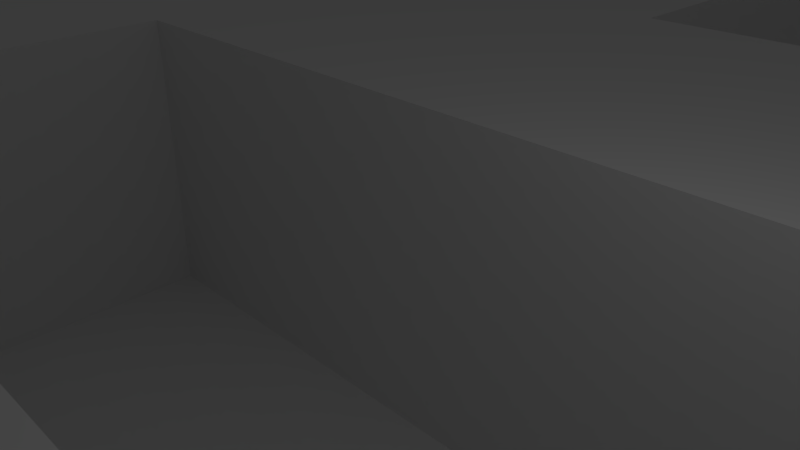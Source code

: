 # Source: Level01.blend  (saved by Blender 2.77.0; exported with 4.5.12 LTS)
import bpy
from mathutils import Matrix  # noqa: F401  (used for matrix-valued properties, if any)

bpy.ops.wm.read_factory_settings(use_empty=True)
scene = bpy.context.scene
scene.name = 'Scene'

# ---- collections
col_collection_1 = bpy.data.collections.new('Collection 1'); scene.collection.children.link(col_collection_1)

# ---- world
world_world = bpy.data.worlds.new('World'); scene.world = world_world
world_world.color = (0.05088, 0.05088, 0.05088)
world_world.use_sun_shadow = False
world_world.sun_shadow_jitter_overblur = 0.0
world_world.cycles.sampling_method = 'MANUAL'

# ---- cameras
cam_camera = bpy.data.cameras.new('Camera')
cam_camera.clip_end = 100.0
cam_camera.lens = 35.0
cam_camera.sensor_width = 32.0
cam_camera.sensor_height = 18.0
cam_camera.ortho_scale = 7.314
cam_camera.dof.focus_distance = 0.0
cam_camera.dof.aperture_fstop = 128.0

# ---- lights
light_lamp = bpy.data.lights.new('Lamp', 'POINT')
light_lamp.transmission_factor = 0.0
light_lamp.cutoff_distance = 30.0
light_lamp.energy = 100.0
light_lamp.shadow_buffer_clip_start = 1.001
light_lamp.shadow_soft_size = 0.1
light_lamp.shadow_maximum_resolution = 0.006
light_lamp.use_absolute_resolution = True

# ---- meshes
me_plane_001 = bpy.data.meshes.new('Plane.001')
me_plane_001.from_pydata([(-1.0, -1.0, 0.0), (1.0, -1.0, 0.0), (-1.0, 1.0, 0.0), (1.0, 1.0, 0.0), (-1.0, 0.8182, 0.0), (-1.0, 0.6364, 0.0), (-1.0, 0.4545, 0.0), (-1.0, 0.2727, 0.0), (-1.0, 0.09091, 0.0), (-1.0, -0.09091, 0.0), (-1.0, -0.2727, 0.0), (-1.0, -0.4545, 0.0), (-1.0, -0.6364, 0.0), (-1.0, -0.8182, 0.0), (-0.8182, -1.0, 0.0), (-0.6364, -1.0, 0.0), (-0.4545, -1.0, 0.0), (-0.2727, -1.0, 0.0), (-0.09091, -1.0, 0.0), (0.09091, -1.0, 0.0), (0.2727, -1.0, 0.0), (0.4545, -1.0, 0.0), (0.6364, -1.0, 0.0), (0.8182, -1.0, 0.0), (1.0, -0.8182, 0.0), (1.0, -0.6364, 0.0), (1.0, -0.4545, 0.0), (1.0, -0.2727, 0.0), (1.0, -0.09091, 0.0), (1.0, 0.09091, 0.0), (1.0, 0.2727, 0.0), (1.0, 0.4545, 0.0), (1.0, 0.6364, 0.0), (1.0, 0.8182, 0.0), (0.8182, 1.0, 0.0), (0.6364, 1.0, 0.0), (0.4545, 1.0, 0.0), (0.2727, 1.0, 0.0), (0.09091, 1.0, 0.0), (-0.09091, 1.0, 0.0), (-0.2727, 1.0, 0.0), (-0.4545, 1.0, 0.0), (-0.6364, 1.0, 0.0), (-0.8182, 1.0, 0.0), (-0.8182, -0.8182, 0.0), (-0.8182, -0.6364, 0.0), (-0.8182, -0.4545, 0.0), (-0.8182, -0.2727, 0.0), (-0.8182, -0.09091, 0.0), (-0.8182, 0.09091, 0.0), (-0.8182, 0.2727, 0.0), (-0.8182, 0.4545, 0.0), (-0.8182, 0.6364, 0.0), (-0.8182, 0.8182, 0.0), (-0.6364, -0.8182, 0.0), (-0.6364, 0.09091, 0.0), (-0.6364, 0.2727, 0.0), (-0.6364, 0.4545, 0.0), (-0.6364, 0.6364, 0.0), (-0.6364, 0.8182, 0.0), (-0.4545, -0.8182, 0.0), (-0.4545, -0.6364, 0.0), (-0.4545, -0.4545, 0.0), (-0.4545, -0.2727, 0.0), (-0.4545, -0.09091, 0.0), (-0.4545, 0.09091, 0.0), (-0.4545, 0.2727, 0.0), (-0.4545, 0.4545, 0.0), (-0.4545, 0.6364, 0.0), (-0.4545, 0.8182, 0.0), (-0.2727, -0.8182, 0.0), (-0.2727, -0.6364, 0.0), (-0.2727, -0.4545, 0.0), (-0.2727, -0.2727, 0.0), (-0.2727, -0.09091, 0.0), (-0.2727, 0.09091, 0.0), (-0.2727, 0.2727, 0.0), (-0.2727, 0.4545, 0.0), (-0.2727, 0.6364, 0.0), (-0.2727, 0.8182, 0.0), (-0.09091, -0.8182, 0.0), (-0.09091, -0.6364, 0.0), (-0.09091, -0.4545, 0.0), (-0.09091, -0.2727, 0.0), (-0.09091, -0.09091, 0.0), (-0.09091, 0.09091, 0.0), (-0.09091, 0.2727, 0.0), (-0.09091, 0.4545, 0.0), (-0.09091, 0.6364, 0.0), (-0.09091, 0.8182, 0.0), (0.09091, -0.8182, 0.0), (0.09091, -0.6364, 0.0), (0.09091, -0.4545, 0.0), (0.09091, -0.2727, 0.0), (0.09091, -0.09091, 0.0), (0.09091, 0.09091, 0.0), (0.09091, 0.2727, 0.0), (0.09091, 0.4545, 0.0), (0.09091, 0.6364, 0.0), (0.09091, 0.8182, 0.0), (0.2727, -0.8182, 0.0), (0.2727, -0.2727, 0.0), (0.2727, -0.09091, 0.0), (0.2727, 0.09091, 0.0), (0.2727, 0.2727, 0.0), (0.2727, 0.4545, 0.0), (0.2727, 0.6364, 0.0), (0.2727, 0.8182, 0.0), (0.4545, -0.8182, 0.0), (0.4545, -0.2727, 0.0), (0.4545, -0.09091, 0.0), (0.4545, 0.8182, 0.0), (0.6364, -0.8182, 0.0), (0.6364, -0.2727, 0.0), (0.6364, -0.09091, 0.0), (0.6364, 0.8182, 0.0), (0.8182, -0.8182, 0.0), (0.8182, -0.6364, 0.0), (0.8182, -0.4545, 0.0), (0.8182, -0.2727, 0.0), (0.8182, -0.09091, 0.0), (0.8182, 0.09091, 0.0), (0.8182, 0.2727, 0.0), (0.8182, 0.4545, 0.0), (0.8182, 0.6364, 0.0), (0.8182, 0.8182, 0.0), (-0.8182, -0.8182, -7.713), (-0.8182, -0.6364, -7.713), (-0.8182, -0.4545, -7.713), (-0.8182, -0.2727, -7.713), (-0.8182, -0.09091, -7.713), (-0.8182, 0.09091, -7.713), (-0.8182, 0.6364, -7.713), (-0.8182, 0.8182, -7.713), (-0.6364, -0.8182, -7.713), (-0.6364, -0.6364, -7.713), (-0.6364, -0.4545, -7.713), (-0.6364, -0.2727, -7.713), (-0.6364, -0.09091, -7.713), (-0.6364, 0.09091, -7.713), (-0.6364, 0.2727, -7.713), (-0.6364, 0.4545, -7.713), (-0.6364, 0.6364, -7.713), (-0.6364, 0.8182, -7.713), (-0.4545, -0.8182, -7.713), (-0.4545, -0.6364, -7.713), (-0.4545, -0.4545, -7.713), (-0.4545, -0.2727, -7.713), (-0.4545, -0.09091, -7.713), (-0.4545, 0.09091, -7.713), (-0.4545, 0.2727, -7.713), (-0.4545, 0.4545, -7.713), (-0.4545, 0.6364, -7.713), (-0.4545, 0.8182, -7.713), (-0.2727, -0.6364, -7.713), (-0.2727, -0.4545, -7.713), (-0.2727, -0.2727, -7.713), (-0.2727, -0.09091, -7.713), (-0.2727, 0.09091, -7.713), (-0.2727, 0.2727, -7.713), (-0.2727, 0.4545, -7.713), (-0.2727, 0.6364, -7.713), (-0.2727, 0.8182, -7.713), (-0.09091, -0.6364, -7.713), (-0.09091, -0.4545, -7.713), (-0.09091, -0.2727, -7.713), (-0.09091, -0.09091, -7.713), (-0.09091, 0.09091, -7.713), (-0.09091, 0.2727, -7.713), (-0.09091, 0.4545, -7.713), (-0.09091, 0.6364, -7.713), (-0.09091, 0.8182, -7.713), (0.09091, -0.8182, -7.713), (0.09091, -0.6364, -7.713), (0.09091, -0.4545, -7.713), (0.09091, -0.2727, -7.713), (0.09091, -0.09091, -7.713), (0.09091, 0.09091, -7.713), (0.09091, 0.2727, -7.713), (0.09091, 0.4545, -7.713), (0.09091, 0.6364, -7.713), (0.09091, 0.8182, -7.713), (0.2727, -0.8182, -7.713), (0.2727, -0.6364, -7.713), (0.2727, -0.4545, -7.713), (0.2727, -0.2727, -7.713), (0.2727, -0.09091, -7.713), (0.2727, 0.09091, -7.713), (0.2727, 0.2727, -7.713), (0.2727, 0.4545, -7.713), (0.2727, 0.6364, -7.713), (0.2727, 0.8182, -7.713), (0.4545, -0.8182, -7.713), (0.4545, -0.6364, -7.713), (0.4545, -0.4545, -7.713), (0.4545, -0.2727, -7.713), (0.4545, -0.09091, -7.713), (0.4545, 0.09091, -7.713), (0.4545, 0.2727, -7.713), (0.4545, 0.4545, -7.713), (0.4545, 0.6364, -7.713), (0.4545, 0.8182, -7.713), (0.6364, -0.8182, -7.713), (0.6364, -0.6364, -7.713), (0.6364, -0.4545, -7.713), (0.6364, -0.2727, -7.713), (0.6364, -0.09091, -7.713), (0.6364, 0.09091, -7.713), (0.6364, 0.2727, -7.713), (0.6364, 0.4545, -7.713), (0.6364, 0.6364, -7.713), (0.6364, 0.8182, -7.713), (0.8182, -0.8182, -7.713), (0.8182, -0.6364, -7.713), (0.8182, -0.4545, -7.713), (0.8182, -0.2727, -7.713), (0.8182, -0.09091, -7.713), (0.8182, 0.09091, -7.713), (0.8182, 0.2727, -7.713), (0.8182, 0.4545, -7.713), (0.8182, 0.6364, -7.713), (0.8182, 0.8182, -7.713)], [], [(125, 33, 3, 34), (4, 53, 43, 2), (53, 59, 42, 43), (59, 69, 41, 42), (69, 79, 40, 41), (79, 89, 39, 40), (89, 99, 38, 39), (99, 107, 37, 38), (107, 111, 36, 37), (111, 115, 35, 36), (115, 125, 34, 35), (0, 14, 44, 13), (13, 44, 45, 12), (12, 45, 46, 11), (11, 46, 47, 10), (10, 47, 48, 9), (9, 48, 49, 8), (8, 49, 50, 7), (7, 50, 51, 6), (6, 51, 52, 5), (5, 52, 53, 4), (14, 15, 54, 44), (45, 44, 126, 127), (64, 65, 149, 148), (89, 79, 162, 171), (121, 122, 218, 217), (78, 88, 170, 161), (49, 55, 56, 50), (50, 56, 57, 51), (51, 57, 58, 52), (63, 64, 148, 147), (15, 16, 60, 54), (88, 87, 169, 170), (102, 110, 196, 186), (120, 121, 217, 216), (62, 63, 147, 146), (87, 86, 168, 169), (109, 101, 185, 195), (125, 115, 211, 221), (57, 67, 68, 58), (54, 60, 144, 134), (16, 17, 70, 60), (60, 70, 71, 61), (118, 119, 215, 214), (62, 72, 73, 63), (63, 73, 74, 64), (64, 74, 75, 65), (65, 75, 76, 66), (59, 53, 133, 143), (85, 75, 158, 167), (60, 61, 145, 144), (17, 18, 80, 70), (70, 80, 81, 71), (117, 118, 214, 213), (52, 58, 142, 132), (83, 84, 166, 165), (100, 108, 192, 182), (75, 85, 86, 76), (76, 86, 87, 77), (77, 87, 88, 78), (106, 105, 189, 190), (18, 19, 90, 80), (80, 90, 91, 81), (116, 117, 213, 212), (82, 92, 93, 83), (83, 93, 94, 84), (82, 83, 165, 164), (85, 95, 96, 86), (107, 99, 181, 191), (98, 106, 190, 180), (104, 103, 187, 188), (19, 20, 100, 90), (114, 120, 216, 206), (55, 49, 131, 139), (71, 81, 163, 154), (93, 101, 102, 94), (105, 97, 179, 189), (95, 103, 104, 96), (119, 113, 205, 215), (97, 105, 106, 98), (57, 56, 140, 141), (20, 21, 108, 100), (96, 104, 188, 178), (56, 55, 139, 140), (79, 69, 153, 162), (101, 109, 110, 102), (103, 95, 177, 187), (94, 102, 186, 176), (112, 116, 212, 202), (77, 78, 161, 160), (101, 93, 175, 185), (21, 22, 112, 108), (115, 111, 201, 211), (44, 54, 134, 126), (66, 76, 159, 150), (109, 113, 114, 110), (76, 77, 160, 159), (75, 74, 157, 158), (90, 100, 182, 172), (74, 73, 156, 157), (99, 89, 171, 181), (22, 23, 116, 112), (97, 98, 180, 179), (72, 62, 146, 155), (73, 72, 155, 156), (113, 119, 120, 114), (110, 114, 206, 196), (61, 71, 154, 145), (53, 52, 132, 133), (113, 109, 195, 205), (86, 96, 178, 168), (23, 1, 24, 116), (116, 24, 25, 117), (117, 25, 26, 118), (118, 26, 27, 119), (119, 27, 28, 120), (120, 28, 29, 121), (121, 29, 30, 122), (122, 30, 31, 123), (123, 31, 32, 124), (124, 32, 33, 125), (126, 134, 135, 127), (127, 135, 136, 128), (128, 136, 137, 129), (129, 137, 138, 130), (130, 138, 139, 131), (132, 142, 143, 133), (134, 144, 145, 135), (135, 145, 146, 136), (136, 146, 147, 137), (137, 147, 148, 138), (138, 148, 149, 139), (139, 149, 150, 140), (140, 150, 151, 141), (142, 152, 153, 143), (145, 154, 155, 146), (150, 159, 160, 151), (151, 160, 161, 152), (152, 161, 162, 153), (154, 163, 164, 155), (155, 164, 165, 156), (156, 165, 166, 157), (157, 166, 167, 158), (161, 170, 171, 162), (163, 173, 174, 164), (166, 176, 177, 167), (168, 178, 179, 169), (169, 179, 180, 170), (170, 180, 181, 171), (172, 182, 183, 173), (173, 183, 184, 174), (174, 184, 185, 175), (176, 186, 187, 177), (178, 188, 189, 179), (180, 190, 191, 181), (182, 192, 193, 183), (183, 193, 194, 184), (184, 194, 195, 185), (186, 196, 197, 187), (187, 197, 198, 188), (188, 198, 199, 189), (189, 199, 200, 190), (190, 200, 201, 191), (192, 202, 203, 193), (193, 203, 204, 194), (194, 204, 205, 195), (196, 206, 207, 197), (197, 207, 208, 198), (198, 208, 209, 199), (199, 209, 210, 200), (200, 210, 211, 201), (202, 212, 213, 203), (203, 213, 214, 204), (204, 214, 215, 205), (206, 216, 217, 207), (207, 217, 218, 208), (208, 218, 219, 209), (209, 219, 220, 210), (210, 220, 221, 211), (122, 123, 219, 218), (65, 66, 150, 149), (46, 45, 127, 128), (123, 124, 220, 219), (81, 91, 173, 163), (47, 46, 128, 129), (124, 125, 221, 220), (91, 90, 172, 173), (92, 82, 164, 174), (68, 67, 151, 152), (48, 47, 129, 130), (111, 107, 191, 201), (67, 57, 141, 151), (49, 48, 130, 131), (108, 112, 202, 192), (93, 92, 174, 175), (84, 94, 176, 166), (58, 68, 152, 142), (95, 85, 167, 177), (69, 59, 143, 153)])
me_plane_001.use_remesh_preserve_volume = False
me_plane_001.use_remesh_preserve_attributes = False
me_plane_001.use_mirror_vertex_groups = False
me_plane_001.update()

# ---- objects
ob_plane = bpy.data.objects.new('Plane', me_plane_001)
ob_lamp = bpy.data.objects.new('Lamp', light_lamp)
ob_camera = bpy.data.objects.new('Camera', cam_camera)

# ---- transforms, parenting, visibility, modifiers, constraints
ob_plane.location = (0.0, 0.0, 0.0)
ob_plane.scale = (50.0, 50.0, 1.0)
ob_plane.lineart.crease_threshold = 0.0
_m = ob_plane.modifiers.new('EdgeSplit', 'EDGE_SPLIT')
ob_lamp.location = (4.076, 1.005, 5.904)
ob_lamp.rotation_euler = (0.6503, 0.05522, 1.866)
ob_lamp.lock_rotations_4d = False
ob_lamp.empty_display_type = 'ARROWS'
ob_lamp.color = (0.0, 0.0, 0.0, 0.0)
ob_lamp.lineart.crease_threshold = 0.0
ob_camera.location = (7.481, -6.508, 5.344)
ob_camera.rotation_euler = (1.109, 0.01082, 0.8149)
ob_camera.lock_rotations_4d = False
ob_camera.empty_display_type = 'ARROWS'
ob_camera.color = (0.0, 0.0, 0.0, 0.0)
ob_camera.display_type = 'WIRE'
ob_camera.lineart.crease_threshold = 0.0

# ---- collection membership
col_collection_1.objects.link(ob_plane)
col_collection_1.objects.link(ob_lamp)
col_collection_1.objects.link(ob_camera)

# ---- scene / render settings (as saved in the file)
scene.camera = ob_camera
scene.frame_start = 1; scene.frame_end = 250; scene.frame_set(1)
scene.render.engine = 'BLENDER_EEVEE_NEXT'
scene.render.resolution_percentage = 50
scene.render.dither_intensity = 0.0
scene.cycles.use_denoising = False
scene.cycles.samples = 128
scene.cycles.sampling_pattern = 'TABULATED_SOBOL'
scene.cycles.light_sampling_threshold = 0.0
scene.cycles.use_adaptive_sampling = False
scene.cycles.use_light_tree = False
scene.cycles.blur_glossy = 0.0
scene.cycles.sample_clamp_indirect = 0.0
scene.view_settings.view_transform = 'Standard'
bpy.context.view_layer.update()
